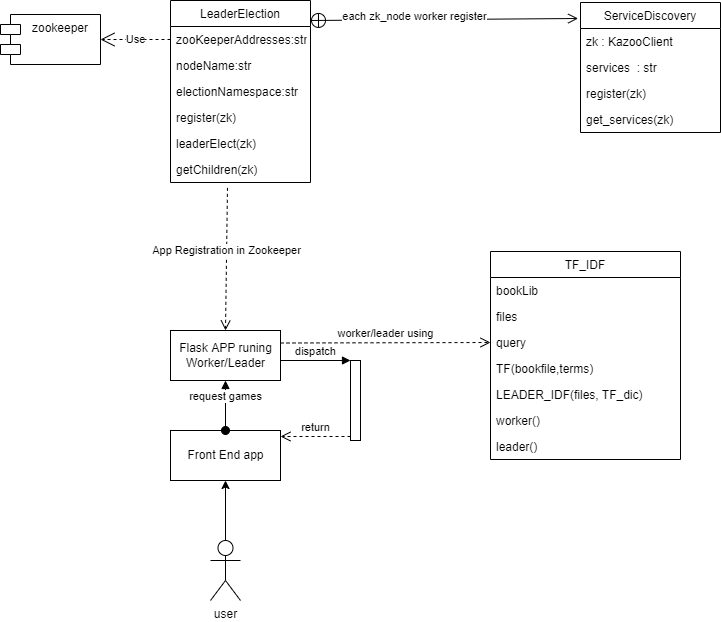

The diagram above was exported from draw.io. Its source (the exported page's mxGraphModel, read from the mxfile embedded in the PNG):
<mxGraphModel dx="2130" dy="667" grid="1" gridSize="10" guides="1" tooltips="1" connect="1" arrows="1" fold="1" page="1" pageScale="1" pageWidth="827" pageHeight="1169" math="0" shadow="0">
  <root>
    <mxCell id="0" />
    <mxCell id="1" parent="0" />
    <mxCell id="2" value="ServiceDiscovery" style="swimlane;fontStyle=0;childLayout=stackLayout;horizontal=1;startSize=26;fillColor=none;horizontalStack=0;resizeParent=1;resizeParentMax=0;resizeLast=0;collapsible=1;marginBottom=0;" vertex="1" parent="1">
      <mxGeometry x="480" y="512" width="140" height="130" as="geometry" />
    </mxCell>
    <mxCell id="3" value="zk : KazooClient" style="text;strokeColor=none;fillColor=none;align=left;verticalAlign=top;spacingLeft=4;spacingRight=4;overflow=hidden;rotatable=0;points=[[0,0.5],[1,0.5]];portConstraint=eastwest;" vertex="1" parent="2">
      <mxGeometry y="26" width="140" height="26" as="geometry" />
    </mxCell>
    <mxCell id="4" value="services  : str   " style="text;strokeColor=none;fillColor=none;align=left;verticalAlign=top;spacingLeft=4;spacingRight=4;overflow=hidden;rotatable=0;points=[[0,0.5],[1,0.5]];portConstraint=eastwest;" vertex="1" parent="2">
      <mxGeometry y="52" width="140" height="26" as="geometry" />
    </mxCell>
    <mxCell id="5" value="register(zk)" style="text;strokeColor=none;fillColor=none;align=left;verticalAlign=top;spacingLeft=4;spacingRight=4;overflow=hidden;rotatable=0;points=[[0,0.5],[1,0.5]];portConstraint=eastwest;" vertex="1" parent="2">
      <mxGeometry y="78" width="140" height="26" as="geometry" />
    </mxCell>
    <mxCell id="6" value="get_services(zk)" style="text;strokeColor=none;fillColor=none;align=left;verticalAlign=top;spacingLeft=4;spacingRight=4;overflow=hidden;rotatable=0;points=[[0,0.5],[1,0.5]];portConstraint=eastwest;" vertex="1" parent="2">
      <mxGeometry y="104" width="140" height="26" as="geometry" />
    </mxCell>
    <mxCell id="7" value="LeaderElection" style="swimlane;fontStyle=0;childLayout=stackLayout;horizontal=1;startSize=26;fillColor=none;horizontalStack=0;resizeParent=1;resizeParentMax=0;resizeLast=0;collapsible=1;marginBottom=0;" vertex="1" parent="1">
      <mxGeometry x="70" y="510" width="140" height="182" as="geometry" />
    </mxCell>
    <mxCell id="8" value="zooKeeperAddresses:str&#10;" style="text;strokeColor=none;fillColor=none;align=left;verticalAlign=top;spacingLeft=4;spacingRight=4;overflow=hidden;rotatable=0;points=[[0,0.5],[1,0.5]];portConstraint=eastwest;" vertex="1" parent="7">
      <mxGeometry y="26" width="140" height="26" as="geometry" />
    </mxCell>
    <mxCell id="9" value="nodeName:str" style="text;strokeColor=none;fillColor=none;align=left;verticalAlign=top;spacingLeft=4;spacingRight=4;overflow=hidden;rotatable=0;points=[[0,0.5],[1,0.5]];portConstraint=eastwest;" vertex="1" parent="7">
      <mxGeometry y="52" width="140" height="26" as="geometry" />
    </mxCell>
    <mxCell id="10" value="electionNamespace:str" style="text;strokeColor=none;fillColor=none;align=left;verticalAlign=top;spacingLeft=4;spacingRight=4;overflow=hidden;rotatable=0;points=[[0,0.5],[1,0.5]];portConstraint=eastwest;" vertex="1" parent="7">
      <mxGeometry y="78" width="140" height="26" as="geometry" />
    </mxCell>
    <mxCell id="11" value="register(zk)" style="text;strokeColor=none;fillColor=none;align=left;verticalAlign=top;spacingLeft=4;spacingRight=4;overflow=hidden;rotatable=0;points=[[0,0.5],[1,0.5]];portConstraint=eastwest;" vertex="1" parent="7">
      <mxGeometry y="104" width="140" height="26" as="geometry" />
    </mxCell>
    <mxCell id="12" value="leaderElect(zk)&#10;" style="text;strokeColor=none;fillColor=none;align=left;verticalAlign=top;spacingLeft=4;spacingRight=4;overflow=hidden;rotatable=0;points=[[0,0.5],[1,0.5]];portConstraint=eastwest;" vertex="1" parent="7">
      <mxGeometry y="130" width="140" height="26" as="geometry" />
    </mxCell>
    <mxCell id="13" value="getChildren(zk)" style="text;strokeColor=none;fillColor=none;align=left;verticalAlign=top;spacingLeft=4;spacingRight=4;overflow=hidden;rotatable=0;points=[[0,0.5],[1,0.5]];portConstraint=eastwest;" vertex="1" parent="7">
      <mxGeometry y="156" width="140" height="26" as="geometry" />
    </mxCell>
    <mxCell id="14" value="Flask APP runing&lt;br&gt;Worker/Leader" style="html=1;" vertex="1" parent="1">
      <mxGeometry x="70" y="840" width="110" height="50" as="geometry" />
    </mxCell>
    <mxCell id="15" value="" style="endArrow=open;startArrow=circlePlus;endFill=0;startFill=0;endSize=8;html=1;rounded=0;entryX=-0.017;entryY=0.123;entryDx=0;entryDy=0;entryPerimeter=0;" edge="1" target="2" parent="1">
      <mxGeometry width="160" relative="1" as="geometry">
        <mxPoint x="210" y="530" as="sourcePoint" />
        <mxPoint x="370" y="530" as="targetPoint" />
      </mxGeometry>
    </mxCell>
    <mxCell id="16" value="each zk_node worker register" style="edgeLabel;html=1;align=center;verticalAlign=middle;resizable=0;points=[];" vertex="1" connectable="0" parent="15">
      <mxGeometry x="-0.2333" y="4" relative="1" as="geometry">
        <mxPoint as="offset" />
      </mxGeometry>
    </mxCell>
    <mxCell id="17" value="zookeeper" style="shape=module;align=left;spacingLeft=20;align=center;verticalAlign=top;" vertex="1" parent="1">
      <mxGeometry x="-100" y="524" width="100" height="50" as="geometry" />
    </mxCell>
    <mxCell id="18" value="Use" style="endArrow=open;endSize=12;dashed=1;html=1;rounded=0;exitX=0;exitY=0.5;exitDx=0;exitDy=0;" edge="1" source="8" target="17" parent="1">
      <mxGeometry width="160" relative="1" as="geometry">
        <mxPoint x="-40" y="760" as="sourcePoint" />
        <mxPoint x="120" y="760" as="targetPoint" />
      </mxGeometry>
    </mxCell>
    <mxCell id="19" value="App Registration in Zookeeper" style="html=1;verticalAlign=bottom;endArrow=open;dashed=1;endSize=8;rounded=0;exitX=0.407;exitY=1.205;exitDx=0;exitDy=0;exitPerimeter=0;entryX=0.5;entryY=0;entryDx=0;entryDy=0;" edge="1" source="13" target="14" parent="1">
      <mxGeometry relative="1" as="geometry">
        <mxPoint x="140" y="770" as="sourcePoint" />
        <mxPoint x="60" y="770" as="targetPoint" />
      </mxGeometry>
    </mxCell>
    <mxCell id="20" value="Front End app" style="html=1;" vertex="1" parent="1">
      <mxGeometry x="70" y="940" width="110" height="50" as="geometry" />
    </mxCell>
    <mxCell id="21" value="" style="html=1;points=[];perimeter=orthogonalPerimeter;" vertex="1" parent="1">
      <mxGeometry x="250" y="870" width="10" height="80" as="geometry" />
    </mxCell>
    <mxCell id="22" value="dispatch" style="html=1;verticalAlign=bottom;endArrow=block;entryX=0;entryY=0;rounded=0;" edge="1" target="21" parent="1">
      <mxGeometry relative="1" as="geometry">
        <mxPoint x="180" y="870" as="sourcePoint" />
      </mxGeometry>
    </mxCell>
    <mxCell id="23" value="return" style="html=1;verticalAlign=bottom;endArrow=open;dashed=1;endSize=8;exitX=0;exitY=0.95;rounded=0;" edge="1" source="21" parent="1">
      <mxGeometry relative="1" as="geometry">
        <mxPoint x="180" y="946" as="targetPoint" />
      </mxGeometry>
    </mxCell>
    <mxCell id="24" value="request games" style="html=1;verticalAlign=bottom;startArrow=oval;startFill=1;endArrow=block;startSize=8;rounded=0;entryX=0.5;entryY=1;entryDx=0;entryDy=0;exitX=0.5;exitY=0;exitDx=0;exitDy=0;" edge="1" source="20" target="14" parent="1">
      <mxGeometry width="60" relative="1" as="geometry">
        <mxPoint x="-40" y="920" as="sourcePoint" />
        <mxPoint x="20" y="920" as="targetPoint" />
      </mxGeometry>
    </mxCell>
    <mxCell id="25" value="TF_IDF" style="swimlane;fontStyle=0;childLayout=stackLayout;horizontal=1;startSize=26;fillColor=none;horizontalStack=0;resizeParent=1;resizeParentMax=0;resizeLast=0;collapsible=1;marginBottom=0;" vertex="1" parent="1">
      <mxGeometry x="390" y="761" width="190" height="208" as="geometry" />
    </mxCell>
    <mxCell id="26" value="bookLib" style="text;strokeColor=none;fillColor=none;align=left;verticalAlign=top;spacingLeft=4;spacingRight=4;overflow=hidden;rotatable=0;points=[[0,0.5],[1,0.5]];portConstraint=eastwest;" vertex="1" parent="25">
      <mxGeometry y="26" width="190" height="26" as="geometry" />
    </mxCell>
    <mxCell id="27" value="files" style="text;strokeColor=none;fillColor=none;align=left;verticalAlign=top;spacingLeft=4;spacingRight=4;overflow=hidden;rotatable=0;points=[[0,0.5],[1,0.5]];portConstraint=eastwest;" vertex="1" parent="25">
      <mxGeometry y="52" width="190" height="26" as="geometry" />
    </mxCell>
    <mxCell id="28" value="query" style="text;strokeColor=none;fillColor=none;align=left;verticalAlign=top;spacingLeft=4;spacingRight=4;overflow=hidden;rotatable=0;points=[[0,0.5],[1,0.5]];portConstraint=eastwest;" vertex="1" parent="25">
      <mxGeometry y="78" width="190" height="26" as="geometry" />
    </mxCell>
    <mxCell id="29" value="TF(bookfile,terms)" style="text;strokeColor=none;fillColor=none;align=left;verticalAlign=top;spacingLeft=4;spacingRight=4;overflow=hidden;rotatable=0;points=[[0,0.5],[1,0.5]];portConstraint=eastwest;" vertex="1" parent="25">
      <mxGeometry y="104" width="190" height="26" as="geometry" />
    </mxCell>
    <mxCell id="30" value="LEADER_IDF(files, TF_dic)&#10;" style="text;strokeColor=none;fillColor=none;align=left;verticalAlign=top;spacingLeft=4;spacingRight=4;overflow=hidden;rotatable=0;points=[[0,0.5],[1,0.5]];portConstraint=eastwest;" vertex="1" parent="25">
      <mxGeometry y="130" width="190" height="26" as="geometry" />
    </mxCell>
    <mxCell id="31" value="worker()" style="text;strokeColor=none;fillColor=none;align=left;verticalAlign=top;spacingLeft=4;spacingRight=4;overflow=hidden;rotatable=0;points=[[0,0.5],[1,0.5]];portConstraint=eastwest;" vertex="1" parent="25">
      <mxGeometry y="156" width="190" height="26" as="geometry" />
    </mxCell>
    <mxCell id="32" value="leader()" style="text;strokeColor=none;fillColor=none;align=left;verticalAlign=top;spacingLeft=4;spacingRight=4;overflow=hidden;rotatable=0;points=[[0,0.5],[1,0.5]];portConstraint=eastwest;" vertex="1" parent="25">
      <mxGeometry y="182" width="190" height="26" as="geometry" />
    </mxCell>
    <mxCell id="33" value="worker/leader using" style="html=1;verticalAlign=bottom;endArrow=open;dashed=1;endSize=8;rounded=0;exitX=1;exitY=0.25;exitDx=0;exitDy=0;entryX=0;entryY=0.5;entryDx=0;entryDy=0;" edge="1" source="14" target="28" parent="1">
      <mxGeometry relative="1" as="geometry">
        <mxPoint x="340" y="790" as="sourcePoint" />
        <mxPoint x="260" y="790" as="targetPoint" />
      </mxGeometry>
    </mxCell>
    <mxCell id="34" value="" style="edgeStyle=orthogonalEdgeStyle;rounded=0;orthogonalLoop=1;jettySize=auto;html=1;" edge="1" source="35" target="20" parent="1">
      <mxGeometry relative="1" as="geometry" />
    </mxCell>
    <mxCell id="35" value="user&lt;br&gt;" style="shape=umlActor;verticalLabelPosition=bottom;verticalAlign=top;html=1;" vertex="1" parent="1">
      <mxGeometry x="110" y="1050" width="30" height="60" as="geometry" />
    </mxCell>
  </root>
</mxGraphModel>